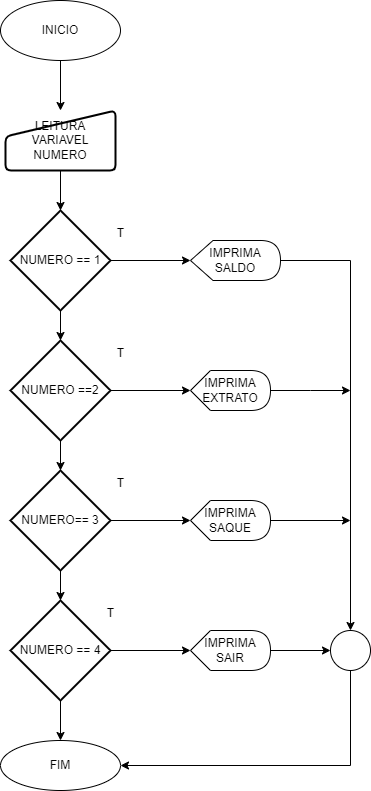

The diagram above was exported from draw.io. Its source (the exported page's mxGraphModel, read from the mxfile embedded in the PNG):
<mxGraphModel dx="1434" dy="780" grid="1" gridSize="10" guides="1" tooltips="1" connect="1" arrows="1" fold="1" page="1" pageScale="1" pageWidth="827" pageHeight="1169" math="0" shadow="0">
  <root>
    <mxCell id="0" />
    <mxCell id="1" parent="0" />
    <mxCell id="2XcrjuhdRO2guQinT73L-18" value="" style="edgeStyle=none;rounded=0;orthogonalLoop=1;jettySize=auto;html=1;" edge="1" parent="1" source="2XcrjuhdRO2guQinT73L-1" target="2XcrjuhdRO2guQinT73L-2">
      <mxGeometry relative="1" as="geometry" />
    </mxCell>
    <mxCell id="2XcrjuhdRO2guQinT73L-1" value="INICIO" style="ellipse;whiteSpace=wrap;html=1;" vertex="1" parent="1">
      <mxGeometry x="330" y="90" width="120" height="60" as="geometry" />
    </mxCell>
    <mxCell id="2XcrjuhdRO2guQinT73L-19" value="" style="edgeStyle=none;rounded=0;orthogonalLoop=1;jettySize=auto;html=1;" edge="1" parent="1" source="2XcrjuhdRO2guQinT73L-2" target="2XcrjuhdRO2guQinT73L-3">
      <mxGeometry relative="1" as="geometry" />
    </mxCell>
    <mxCell id="2XcrjuhdRO2guQinT73L-2" value="LEITURA VARIAVEL NUMERO" style="html=1;strokeWidth=2;shape=manualInput;whiteSpace=wrap;rounded=1;size=26;arcSize=11;" vertex="1" parent="1">
      <mxGeometry x="335" y="200" width="110" height="60" as="geometry" />
    </mxCell>
    <mxCell id="2XcrjuhdRO2guQinT73L-20" value="" style="edgeStyle=none;rounded=0;orthogonalLoop=1;jettySize=auto;html=1;" edge="1" parent="1" source="2XcrjuhdRO2guQinT73L-3" target="2XcrjuhdRO2guQinT73L-4">
      <mxGeometry relative="1" as="geometry" />
    </mxCell>
    <mxCell id="2XcrjuhdRO2guQinT73L-24" value="" style="edgeStyle=none;rounded=0;orthogonalLoop=1;jettySize=auto;html=1;" edge="1" parent="1" source="2XcrjuhdRO2guQinT73L-3" target="2XcrjuhdRO2guQinT73L-9">
      <mxGeometry relative="1" as="geometry" />
    </mxCell>
    <mxCell id="2XcrjuhdRO2guQinT73L-3" value="NUMERO == 1" style="strokeWidth=2;html=1;shape=mxgraph.flowchart.decision;whiteSpace=wrap;" vertex="1" parent="1">
      <mxGeometry x="340" y="300" width="100" height="100" as="geometry" />
    </mxCell>
    <mxCell id="2XcrjuhdRO2guQinT73L-21" value="" style="edgeStyle=none;rounded=0;orthogonalLoop=1;jettySize=auto;html=1;" edge="1" parent="1" source="2XcrjuhdRO2guQinT73L-4" target="2XcrjuhdRO2guQinT73L-5">
      <mxGeometry relative="1" as="geometry" />
    </mxCell>
    <mxCell id="2XcrjuhdRO2guQinT73L-25" value="" style="edgeStyle=none;rounded=0;orthogonalLoop=1;jettySize=auto;html=1;" edge="1" parent="1" source="2XcrjuhdRO2guQinT73L-4" target="2XcrjuhdRO2guQinT73L-10">
      <mxGeometry relative="1" as="geometry" />
    </mxCell>
    <mxCell id="2XcrjuhdRO2guQinT73L-4" value="NUMERO ==2" style="strokeWidth=2;html=1;shape=mxgraph.flowchart.decision;whiteSpace=wrap;" vertex="1" parent="1">
      <mxGeometry x="340" y="430" width="100" height="100" as="geometry" />
    </mxCell>
    <mxCell id="2XcrjuhdRO2guQinT73L-22" value="" style="edgeStyle=none;rounded=0;orthogonalLoop=1;jettySize=auto;html=1;" edge="1" parent="1" source="2XcrjuhdRO2guQinT73L-5" target="2XcrjuhdRO2guQinT73L-6">
      <mxGeometry relative="1" as="geometry" />
    </mxCell>
    <mxCell id="2XcrjuhdRO2guQinT73L-26" value="" style="edgeStyle=none;rounded=0;orthogonalLoop=1;jettySize=auto;html=1;" edge="1" parent="1" source="2XcrjuhdRO2guQinT73L-5" target="2XcrjuhdRO2guQinT73L-11">
      <mxGeometry relative="1" as="geometry" />
    </mxCell>
    <mxCell id="2XcrjuhdRO2guQinT73L-5" value="NUMERO== 3" style="strokeWidth=2;html=1;shape=mxgraph.flowchart.decision;whiteSpace=wrap;" vertex="1" parent="1">
      <mxGeometry x="340" y="560" width="100" height="100" as="geometry" />
    </mxCell>
    <mxCell id="2XcrjuhdRO2guQinT73L-23" value="" style="edgeStyle=none;rounded=0;orthogonalLoop=1;jettySize=auto;html=1;" edge="1" parent="1" source="2XcrjuhdRO2guQinT73L-6" target="2XcrjuhdRO2guQinT73L-7">
      <mxGeometry relative="1" as="geometry" />
    </mxCell>
    <mxCell id="2XcrjuhdRO2guQinT73L-27" value="" style="edgeStyle=none;rounded=0;orthogonalLoop=1;jettySize=auto;html=1;" edge="1" parent="1" source="2XcrjuhdRO2guQinT73L-6" target="2XcrjuhdRO2guQinT73L-12">
      <mxGeometry relative="1" as="geometry" />
    </mxCell>
    <mxCell id="2XcrjuhdRO2guQinT73L-6" value="NUMERO == 4" style="strokeWidth=2;html=1;shape=mxgraph.flowchart.decision;whiteSpace=wrap;" vertex="1" parent="1">
      <mxGeometry x="340" y="690" width="100" height="100" as="geometry" />
    </mxCell>
    <mxCell id="2XcrjuhdRO2guQinT73L-7" value="FIM" style="ellipse;whiteSpace=wrap;html=1;" vertex="1" parent="1">
      <mxGeometry x="330" y="830" width="120" height="50" as="geometry" />
    </mxCell>
    <mxCell id="2XcrjuhdRO2guQinT73L-40" style="edgeStyle=orthogonalEdgeStyle;rounded=0;orthogonalLoop=1;jettySize=auto;html=1;exitX=1;exitY=0.5;exitDx=0;exitDy=0;exitPerimeter=0;entryX=0.5;entryY=0;entryDx=0;entryDy=0;" edge="1" parent="1" source="2XcrjuhdRO2guQinT73L-9" target="2XcrjuhdRO2guQinT73L-38">
      <mxGeometry relative="1" as="geometry" />
    </mxCell>
    <mxCell id="2XcrjuhdRO2guQinT73L-9" value="IMPRIMA SALDO" style="shape=display;whiteSpace=wrap;html=1;" vertex="1" parent="1">
      <mxGeometry x="520" y="330" width="90" height="40" as="geometry" />
    </mxCell>
    <mxCell id="2XcrjuhdRO2guQinT73L-41" style="edgeStyle=orthogonalEdgeStyle;rounded=0;orthogonalLoop=1;jettySize=auto;html=1;exitX=1;exitY=0.5;exitDx=0;exitDy=0;exitPerimeter=0;" edge="1" parent="1" source="2XcrjuhdRO2guQinT73L-10">
      <mxGeometry relative="1" as="geometry">
        <mxPoint x="680" y="480" as="targetPoint" />
      </mxGeometry>
    </mxCell>
    <mxCell id="2XcrjuhdRO2guQinT73L-10" value="IMPRIMA EXTRATO" style="shape=display;whiteSpace=wrap;html=1;" vertex="1" parent="1">
      <mxGeometry x="520" y="460" width="80" height="40" as="geometry" />
    </mxCell>
    <mxCell id="2XcrjuhdRO2guQinT73L-35" style="edgeStyle=none;rounded=0;orthogonalLoop=1;jettySize=auto;html=1;exitX=1;exitY=0.5;exitDx=0;exitDy=0;exitPerimeter=0;" edge="1" parent="1" source="2XcrjuhdRO2guQinT73L-11">
      <mxGeometry relative="1" as="geometry">
        <mxPoint x="680" y="610" as="targetPoint" />
      </mxGeometry>
    </mxCell>
    <mxCell id="2XcrjuhdRO2guQinT73L-11" value="IMPRIMA SAQUE" style="shape=display;whiteSpace=wrap;html=1;" vertex="1" parent="1">
      <mxGeometry x="520" y="590" width="80" height="40" as="geometry" />
    </mxCell>
    <mxCell id="2XcrjuhdRO2guQinT73L-43" style="edgeStyle=orthogonalEdgeStyle;rounded=0;orthogonalLoop=1;jettySize=auto;html=1;exitX=1;exitY=0.5;exitDx=0;exitDy=0;exitPerimeter=0;" edge="1" parent="1" source="2XcrjuhdRO2guQinT73L-12" target="2XcrjuhdRO2guQinT73L-38">
      <mxGeometry relative="1" as="geometry" />
    </mxCell>
    <mxCell id="2XcrjuhdRO2guQinT73L-12" value="IMPRIMA SAIR" style="shape=display;whiteSpace=wrap;html=1;" vertex="1" parent="1">
      <mxGeometry x="520" y="720" width="80" height="40" as="geometry" />
    </mxCell>
    <mxCell id="2XcrjuhdRO2guQinT73L-28" value="T" style="text;html=1;align=center;verticalAlign=middle;resizable=0;points=[];autosize=1;strokeColor=none;fillColor=none;" vertex="1" parent="1">
      <mxGeometry x="435" y="308" width="30" height="30" as="geometry" />
    </mxCell>
    <mxCell id="2XcrjuhdRO2guQinT73L-29" value="T" style="text;html=1;align=center;verticalAlign=middle;resizable=0;points=[];autosize=1;strokeColor=none;fillColor=none;" vertex="1" parent="1">
      <mxGeometry x="435" y="428" width="30" height="30" as="geometry" />
    </mxCell>
    <mxCell id="2XcrjuhdRO2guQinT73L-30" value="T" style="text;html=1;align=center;verticalAlign=middle;resizable=0;points=[];autosize=1;strokeColor=none;fillColor=none;" vertex="1" parent="1">
      <mxGeometry x="435" y="558" width="30" height="30" as="geometry" />
    </mxCell>
    <mxCell id="2XcrjuhdRO2guQinT73L-31" value="T" style="text;html=1;align=center;verticalAlign=middle;resizable=0;points=[];autosize=1;strokeColor=none;fillColor=none;" vertex="1" parent="1">
      <mxGeometry x="425" y="688" width="30" height="30" as="geometry" />
    </mxCell>
    <mxCell id="2XcrjuhdRO2guQinT73L-46" style="edgeStyle=orthogonalEdgeStyle;rounded=0;orthogonalLoop=1;jettySize=auto;html=1;exitX=0.5;exitY=1;exitDx=0;exitDy=0;entryX=1;entryY=0.5;entryDx=0;entryDy=0;" edge="1" parent="1" source="2XcrjuhdRO2guQinT73L-38" target="2XcrjuhdRO2guQinT73L-7">
      <mxGeometry relative="1" as="geometry" />
    </mxCell>
    <mxCell id="2XcrjuhdRO2guQinT73L-38" value="" style="ellipse;whiteSpace=wrap;html=1;aspect=fixed;" vertex="1" parent="1">
      <mxGeometry x="660" y="720" width="40" height="40" as="geometry" />
    </mxCell>
  </root>
</mxGraphModel>